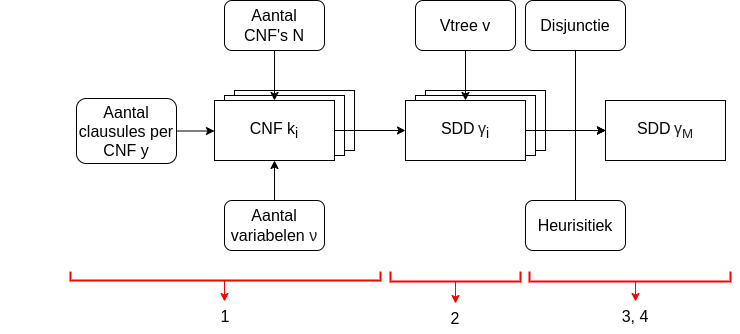

The diagram above was exported from draw.io. Its source (the exported page's mxGraphModel, read from the mxfile embedded in the PNG):
<mxGraphModel dx="1362" dy="767" grid="1" gridSize="10" guides="1" tooltips="1" connect="1" arrows="1" fold="1" page="1" pageScale="1" pageWidth="827" pageHeight="1169" math="0" shadow="0">
  <root>
    <mxCell id="0" />
    <mxCell id="1" parent="0" />
    <mxCell id="f-qYm4Km7zCYaurgx8sc-17" value="SDD" style="rounded=0;whiteSpace=wrap;html=1;" parent="1" vertex="1">
      <mxGeometry x="445" y="200" width="120" height="60" as="geometry" />
    </mxCell>
    <mxCell id="f-qYm4Km7zCYaurgx8sc-16" value="SDD" style="rounded=0;whiteSpace=wrap;html=1;" parent="1" vertex="1">
      <mxGeometry x="435" y="205" width="120" height="60" as="geometry" />
    </mxCell>
    <mxCell id="f-qYm4Km7zCYaurgx8sc-15" value="CNF" style="rounded=0;whiteSpace=wrap;html=1;" parent="1" vertex="1">
      <mxGeometry x="254" y="200" width="120" height="60" as="geometry" />
    </mxCell>
    <mxCell id="f-qYm4Km7zCYaurgx8sc-14" value="CNF" style="rounded=0;whiteSpace=wrap;html=1;" parent="1" vertex="1">
      <mxGeometry x="244" y="205" width="120" height="60" as="geometry" />
    </mxCell>
    <mxCell id="f-qYm4Km7zCYaurgx8sc-13" style="edgeStyle=orthogonalEdgeStyle;rounded=0;orthogonalLoop=1;jettySize=auto;html=1;exitX=1;exitY=0.5;exitDx=0;exitDy=0;entryX=0;entryY=0.5;entryDx=0;entryDy=0;" parent="1" source="f-qYm4Km7zCYaurgx8sc-1" target="f-qYm4Km7zCYaurgx8sc-12" edge="1">
      <mxGeometry relative="1" as="geometry" />
    </mxCell>
    <mxCell id="f-qYm4Km7zCYaurgx8sc-1" value="&lt;font style=&quot;&quot;&gt;&lt;span style=&quot;font-size: 16px;&quot;&gt;CNF &lt;/span&gt;&lt;font style=&quot;font-size: 16px;&quot;&gt;k&lt;/font&gt;&lt;sub style=&quot;&quot;&gt;&lt;font style=&quot;font-size: 14px;&quot;&gt;i&lt;/font&gt;&lt;/sub&gt;&lt;/font&gt;" style="rounded=0;whiteSpace=wrap;html=1;" parent="1" vertex="1">
      <mxGeometry x="234" y="210" width="120" height="60" as="geometry" />
    </mxCell>
    <mxCell id="f-qYm4Km7zCYaurgx8sc-9" style="edgeStyle=orthogonalEdgeStyle;rounded=0;orthogonalLoop=1;jettySize=auto;html=1;exitX=0.5;exitY=1;exitDx=0;exitDy=0;entryX=0.5;entryY=0;entryDx=0;entryDy=0;" parent="1" source="f-qYm4Km7zCYaurgx8sc-3" target="f-qYm4Km7zCYaurgx8sc-1" edge="1">
      <mxGeometry relative="1" as="geometry" />
    </mxCell>
    <mxCell id="f-qYm4Km7zCYaurgx8sc-3" value="&lt;font style=&quot;font-size: 16px;&quot;&gt;Aantal CNF's&amp;nbsp;&lt;span style=&quot;background-color: initial;&quot;&gt;N&lt;/span&gt;&lt;/font&gt;" style="rounded=1;whiteSpace=wrap;html=1;gradientColor=none;fillColor=default;" parent="1" vertex="1">
      <mxGeometry x="244" y="110" width="100" height="50" as="geometry" />
    </mxCell>
    <mxCell id="f-qYm4Km7zCYaurgx8sc-11" style="edgeStyle=orthogonalEdgeStyle;rounded=0;orthogonalLoop=1;jettySize=auto;html=1;exitX=1;exitY=0.5;exitDx=0;exitDy=0;entryX=0;entryY=0.5;entryDx=0;entryDy=0;" parent="1" source="f-qYm4Km7zCYaurgx8sc-5" target="f-qYm4Km7zCYaurgx8sc-1" edge="1">
      <mxGeometry relative="1" as="geometry" />
    </mxCell>
    <mxCell id="f-qYm4Km7zCYaurgx8sc-5" value="&lt;font style=&quot;font-size: 16px;&quot;&gt;Aantal clausules per CNF y&lt;/font&gt;" style="rounded=1;whiteSpace=wrap;html=1;" parent="1" vertex="1">
      <mxGeometry x="96" y="208" width="100" height="65" as="geometry" />
    </mxCell>
    <mxCell id="f-qYm4Km7zCYaurgx8sc-10" style="edgeStyle=orthogonalEdgeStyle;rounded=0;orthogonalLoop=1;jettySize=auto;html=1;exitX=0.5;exitY=0;exitDx=0;exitDy=0;entryX=0.5;entryY=1;entryDx=0;entryDy=0;" parent="1" source="f-qYm4Km7zCYaurgx8sc-8" target="f-qYm4Km7zCYaurgx8sc-1" edge="1">
      <mxGeometry relative="1" as="geometry" />
    </mxCell>
    <mxCell id="f-qYm4Km7zCYaurgx8sc-8" value="&lt;font style=&quot;font-size: 16px;&quot;&gt;Aantal variabelen&amp;nbsp;&lt;/font&gt;&lt;span style=&quot;color: rgb(32, 33, 34); font-family: sans-serif; font-size: 16px; text-align: start; background-color: rgb(255, 255, 255);&quot;&gt;ν&lt;/span&gt;" style="rounded=1;whiteSpace=wrap;html=1;" parent="1" vertex="1">
      <mxGeometry x="244" y="310" width="100" height="50" as="geometry" />
    </mxCell>
    <mxCell id="f-qYm4Km7zCYaurgx8sc-19" style="edgeStyle=orthogonalEdgeStyle;rounded=0;orthogonalLoop=1;jettySize=auto;html=1;exitX=1;exitY=0.5;exitDx=0;exitDy=0;entryX=0;entryY=0.5;entryDx=0;entryDy=0;" parent="1" source="f-qYm4Km7zCYaurgx8sc-12" target="f-qYm4Km7zCYaurgx8sc-18" edge="1">
      <mxGeometry relative="1" as="geometry" />
    </mxCell>
    <mxCell id="f-qYm4Km7zCYaurgx8sc-12" value="&lt;font style=&quot;font-size: 16px;&quot;&gt;SDD&lt;/font&gt;&amp;nbsp;&lt;span style=&quot;color: rgb(32, 33, 34); font-family: sans-serif; font-size: 16px; text-align: start; background-color: rgb(255, 255, 255);&quot;&gt;γ&lt;/span&gt;&lt;span style=&quot;text-align: start; white-space-collapse: preserve;&quot;&gt;&lt;sub style=&quot;&quot;&gt;&lt;font style=&quot;font-size: 14px;&quot;&gt;i&lt;/font&gt;&lt;/sub&gt;&lt;/span&gt;" style="rounded=0;whiteSpace=wrap;html=1;" parent="1" vertex="1">
      <mxGeometry x="425" y="210" width="120" height="60" as="geometry" />
    </mxCell>
    <mxCell id="f-qYm4Km7zCYaurgx8sc-18" value="&lt;font style=&quot;font-size: 16px;&quot;&gt;SDD&lt;/font&gt;&amp;nbsp;&lt;span style=&quot;color: rgb(32, 33, 34); font-family: sans-serif; font-size: 16px; text-align: start; background-color: rgb(255, 255, 255);&quot;&gt;γ&lt;sub&gt;M&lt;/sub&gt;&lt;/span&gt;" style="rounded=0;whiteSpace=wrap;html=1;" parent="1" vertex="1">
      <mxGeometry x="625" y="210" width="120" height="60" as="geometry" />
    </mxCell>
    <mxCell id="f-qYm4Km7zCYaurgx8sc-22" style="edgeStyle=orthogonalEdgeStyle;rounded=0;orthogonalLoop=1;jettySize=auto;html=1;exitX=0.5;exitY=1;exitDx=0;exitDy=0;" parent="1" source="f-qYm4Km7zCYaurgx8sc-21" edge="1">
      <mxGeometry relative="1" as="geometry">
        <mxPoint x="624.9999999999998" y="240" as="targetPoint" />
        <Array as="points">
          <mxPoint x="595" y="240" />
        </Array>
      </mxGeometry>
    </mxCell>
    <mxCell id="f-qYm4Km7zCYaurgx8sc-21" value="&lt;span style=&quot;font-size: 16px;&quot;&gt;Disjunctie&lt;/span&gt;" style="rounded=1;whiteSpace=wrap;html=1;gradientColor=none;fillColor=default;" parent="1" vertex="1">
      <mxGeometry x="545" y="110" width="100" height="50" as="geometry" />
    </mxCell>
    <mxCell id="fE1abJo1LZpxFFLuJoo8-2" style="edgeStyle=orthogonalEdgeStyle;rounded=0;orthogonalLoop=1;jettySize=auto;html=1;exitX=0.5;exitY=0;exitDx=0;exitDy=0;entryX=0;entryY=0.5;entryDx=0;entryDy=0;" parent="1" source="fE1abJo1LZpxFFLuJoo8-1" target="f-qYm4Km7zCYaurgx8sc-18" edge="1">
      <mxGeometry relative="1" as="geometry" />
    </mxCell>
    <mxCell id="fE1abJo1LZpxFFLuJoo8-1" value="&lt;font style=&quot;font-size: 16px;&quot;&gt;Heurisitiek&lt;/font&gt;" style="rounded=1;whiteSpace=wrap;html=1;gradientColor=none;fillColor=default;" parent="1" vertex="1">
      <mxGeometry x="545" y="310" width="100" height="50" as="geometry" />
    </mxCell>
    <mxCell id="fE1abJo1LZpxFFLuJoo8-4" style="edgeStyle=orthogonalEdgeStyle;rounded=0;orthogonalLoop=1;jettySize=auto;html=1;exitX=0.5;exitY=1;exitDx=0;exitDy=0;entryX=0.5;entryY=0;entryDx=0;entryDy=0;" parent="1" source="fE1abJo1LZpxFFLuJoo8-3" target="f-qYm4Km7zCYaurgx8sc-12" edge="1">
      <mxGeometry relative="1" as="geometry" />
    </mxCell>
    <mxCell id="fE1abJo1LZpxFFLuJoo8-3" value="&lt;font style=&quot;font-size: 16px;&quot;&gt;Vtree v&lt;/font&gt;" style="rounded=1;whiteSpace=wrap;html=1;gradientColor=none;fillColor=default;" parent="1" vertex="1">
      <mxGeometry x="435" y="110" width="100" height="50" as="geometry" />
    </mxCell>
    <mxCell id="S2wWeGkoHn_2y6ia53Fw-5" style="edgeStyle=orthogonalEdgeStyle;rounded=0;orthogonalLoop=1;jettySize=auto;html=1;exitX=0.5;exitY=1;exitDx=0;exitDy=0;entryX=0.5;entryY=0;entryDx=0;entryDy=0;strokeColor=#FF0000;" parent="1" edge="1">
      <mxGeometry relative="1" as="geometry">
        <mxPoint x="244" y="411" as="targetPoint" />
        <mxPoint x="261.5" y="390" as="sourcePoint" />
      </mxGeometry>
    </mxCell>
    <mxCell id="S2wWeGkoHn_2y6ia53Fw-4" value="" style="rounded=0;whiteSpace=wrap;html=1;strokeColor=#ff0000;fillColor=none;strokeWidth=2;" parent="1" vertex="1">
      <mxGeometry x="90" y="371" width="310" height="19" as="geometry" />
    </mxCell>
    <mxCell id="S2wWeGkoHn_2y6ia53Fw-6" value="&lt;font style=&quot;font-size: 16px;&quot;&gt;1&lt;/font&gt;" style="rounded=1;whiteSpace=wrap;html=1;strokeWidth=0;fillColor=none;strokeColor=none;" parent="1" vertex="1">
      <mxGeometry x="220" y="411" width="50" height="30" as="geometry" />
    </mxCell>
    <mxCell id="S2wWeGkoHn_2y6ia53Fw-12" style="edgeStyle=orthogonalEdgeStyle;rounded=0;orthogonalLoop=1;jettySize=auto;html=1;exitX=0.5;exitY=1;exitDx=0;exitDy=0;entryX=0.5;entryY=0;entryDx=0;entryDy=0;strokeColor=#FF0000;" parent="1" source="S2wWeGkoHn_2y6ia53Fw-13" target="S2wWeGkoHn_2y6ia53Fw-14" edge="1">
      <mxGeometry relative="1" as="geometry">
        <mxPoint x="545" y="586" as="targetPoint" />
      </mxGeometry>
    </mxCell>
    <mxCell id="S2wWeGkoHn_2y6ia53Fw-13" value="" style="rounded=0;whiteSpace=wrap;html=1;strokeColor=#ff0000;fillColor=none;strokeWidth=2;" parent="1" vertex="1">
      <mxGeometry x="410" y="371" width="130" height="20" as="geometry" />
    </mxCell>
    <mxCell id="S2wWeGkoHn_2y6ia53Fw-14" value="&lt;font style=&quot;font-size: 16px;&quot;&gt;2&lt;/font&gt;" style="rounded=1;whiteSpace=wrap;html=1;strokeWidth=0;fillColor=none;strokeColor=none;" parent="1" vertex="1">
      <mxGeometry x="450" y="413" width="50" height="30" as="geometry" />
    </mxCell>
    <mxCell id="S2wWeGkoHn_2y6ia53Fw-16" style="edgeStyle=orthogonalEdgeStyle;rounded=0;orthogonalLoop=1;jettySize=auto;html=1;exitX=0.5;exitY=1;exitDx=0;exitDy=0;entryX=0.5;entryY=0;entryDx=0;entryDy=0;strokeColor=#FF0000;" parent="1" source="S2wWeGkoHn_2y6ia53Fw-17" target="S2wWeGkoHn_2y6ia53Fw-18" edge="1">
      <mxGeometry relative="1" as="geometry">
        <mxPoint x="684" y="586" as="targetPoint" />
      </mxGeometry>
    </mxCell>
    <mxCell id="S2wWeGkoHn_2y6ia53Fw-17" value="" style="rounded=0;whiteSpace=wrap;html=1;strokeColor=#ff0000;fillColor=none;strokeWidth=2;" parent="1" vertex="1">
      <mxGeometry x="549" y="371" width="201" height="20" as="geometry" />
    </mxCell>
    <mxCell id="S2wWeGkoHn_2y6ia53Fw-18" value="&lt;font style=&quot;font-size: 16px;&quot;&gt;3, 4&lt;/font&gt;" style="rounded=1;whiteSpace=wrap;html=1;strokeWidth=0;fillColor=none;strokeColor=none;" parent="1" vertex="1">
      <mxGeometry x="630" y="411" width="50" height="30" as="geometry" />
    </mxCell>
    <mxCell id="S2wWeGkoHn_2y6ia53Fw-7" value="" style="rounded=0;whiteSpace=wrap;html=1;strokeColor=none;fillColor=default;" parent="1" vertex="1">
      <mxGeometry x="20" y="361" width="740" height="20" as="geometry" />
    </mxCell>
  </root>
</mxGraphModel>